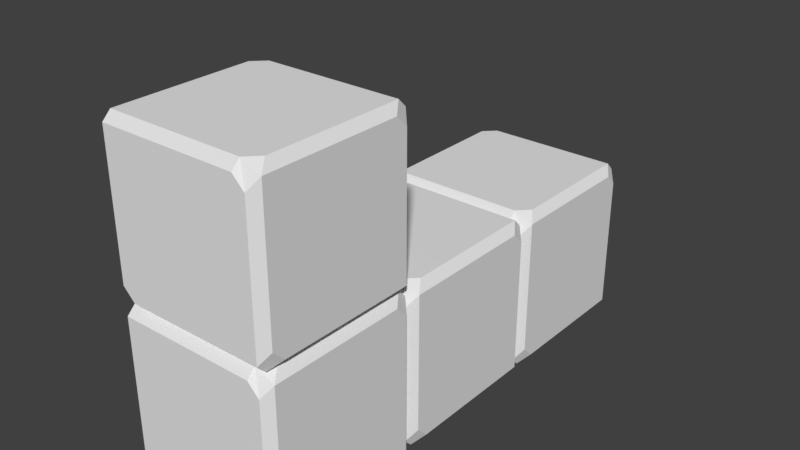 # Source: l-tetris-bevel.blend  (saved by Blender 2.78.0; exported with 4.5.12 LTS)
import bpy
from mathutils import Matrix  # noqa: F401  (used for matrix-valued properties, if any)

bpy.ops.wm.read_factory_settings(use_empty=True)
scene = bpy.context.scene
scene.name = 'Scene'

# ---- collections
col_collection_1 = bpy.data.collections.new('Collection 1'); scene.collection.children.link(col_collection_1)

# ---- world
world_world = bpy.data.worlds.new('World'); scene.world = world_world
world_world.color = (0.05088, 0.05088, 0.05088)
world_world.use_sun_shadow = False
world_world.sun_shadow_jitter_overblur = 0.0
world_world.cycles.sampling_method = 'MANUAL'

# ---- meshes
me_cube_003 = bpy.data.meshes.new('Cube.003')
me_cube_003.from_pydata([(-0.9, -0.7586, -1.0), (-0.7586, -0.9, -1.0), (-0.7586, -1.0, -0.9), (-0.9, -1.0, -0.7586), (-1.0, -0.9, -0.9), (-1.0, -0.9, 0.7586), (-0.9, -1.0, 0.9), (-0.9, -0.9, 1.0), (-1.0, -0.7586, 0.9), (-1.0, 0.7586, -0.9), (-1.0, 0.9, -0.7586), (-0.9, 1.0, -0.9), (-0.9, 0.9, -1.0), (-0.9, 0.7586, 1.0), (-0.7586, 0.9, 1.0), (-0.7586, 1.0, 0.9), (-0.9, 1.0, 0.7586), (-1.0, 0.9, 0.9), (1.0, -0.7586, -0.9), (1.0, -0.9, -0.7586), (0.9, -1.0, -0.9), (0.9, -0.9, -1.0), (0.9, -0.7586, 1.0), (0.7586, -0.9, 1.0), (0.7586, -1.0, 0.9), (0.9, -1.0, 0.7586), (1.0, -0.9, 0.9), (0.7586, 0.9, -1.0), (0.7586, 1.0, -0.9), (0.9, 1.0, -0.7586), (1.0, 0.9, -0.9), (0.9, 0.7586, -1.0), (0.9, 0.9, 1.0), (1.0, 0.7586, 0.9), (1.0, 0.9, 0.7586), (0.9, 1.0, 0.9), (-0.9, -0.7586, -3.0), (-0.7586, -0.9, -3.0), (-0.7586, -1.0, -2.9), (-0.9, -1.0, -2.759), (-1.0, -0.9, -2.9), (-1.0, -0.9, -1.241), (-0.9, -1.0, -1.1), (-0.9, -0.9, -1.0), (-1.0, -0.7586, -1.1), (-1.0, 0.7586, -2.9), (-1.0, 0.9, -2.759), (-0.9, 1.0, -2.9), (-0.9, 0.9, -3.0), (-0.9, 0.7586, -1.0), (-0.7586, 0.9, -1.0), (-0.7586, 1.0, -1.1), (-0.9, 1.0, -1.241), (-1.0, 0.9, -1.1), (1.0, -0.7586, -2.9), (1.0, -0.9, -2.759), (0.9, -1.0, -2.9), (0.9, -0.9, -3.0), (0.9, -0.7586, -1.0), (0.7586, -0.9, -1.0), (0.7586, -1.0, -1.1), (0.9, -1.0, -1.241), (1.0, -0.9, -1.1), (0.7586, 0.9, -3.0), (0.7586, 1.0, -2.9), (0.9, 1.0, -2.759), (1.0, 0.9, -2.9), (0.9, 0.7586, -3.0), (0.9, 0.9, -1.0), (1.0, 0.7586, -1.1), (1.0, 0.9, -1.241), (0.9, 1.0, -1.1), (-0.9, 3.241, -3.0), (-0.7586, 3.1, -3.0), (-0.7586, 3.0, -2.9), (-0.9, 3.0, -2.759), (-1.0, 3.1, -2.9), (-1.0, 3.1, -1.241), (-0.9, 3.0, -1.1), (-0.9, 3.1, -1.0), (-1.0, 3.241, -1.1), (-1.0, 4.759, -2.9), (-1.0, 4.9, -2.759), (-0.9, 5.0, -2.9), (-0.9, 4.9, -3.0), (-0.9, 4.759, -1.0), (-0.7586, 4.9, -1.0), (-0.7586, 5.0, -1.1), (-0.9, 5.0, -1.241), (-1.0, 4.9, -1.1), (1.0, 3.241, -2.9), (1.0, 3.1, -2.759), (0.9, 3.0, -2.9), (0.9, 3.1, -3.0), (0.9, 3.241, -1.0), (0.7586, 3.1, -1.0), (0.7586, 3.0, -1.1), (0.9, 3.0, -1.241), (1.0, 3.1, -1.1), (0.7586, 4.9, -3.0), (0.7586, 5.0, -2.9), (0.9, 5.0, -2.759), (1.0, 4.9, -2.9), (0.9, 4.759, -3.0), (0.9, 4.9, -1.0), (1.0, 4.759, -1.1), (1.0, 4.9, -1.241), (0.9, 5.0, -1.1), (-0.9, 1.241, -3.0), (-0.7586, 1.1, -3.0), (-0.7586, 1.0, -2.9), (-0.9, 1.0, -2.759), (-1.0, 1.1, -2.9), (-1.0, 1.1, -1.241), (-0.9, 1.0, -1.1), (-0.9, 1.1, -1.0), (-1.0, 1.241, -1.1), (-1.0, 2.759, -2.9), (-1.0, 2.9, -2.759), (-0.9, 3.0, -2.9), (-0.9, 2.9, -3.0), (-0.9, 2.759, -1.0), (-0.7586, 2.9, -1.0), (-0.7586, 3.0, -1.1), (-0.9, 3.0, -1.241), (-1.0, 2.9, -1.1), (1.0, 1.241, -2.9), (1.0, 1.1, -2.759), (0.9, 1.0, -2.9), (0.9, 1.1, -3.0), (0.9, 1.241, -1.0), (0.7586, 1.1, -1.0), (0.7586, 1.0, -1.1), (0.9, 1.0, -1.241), (1.0, 1.1, -1.1), (0.7586, 2.9, -3.0), (0.7586, 3.0, -2.9), (0.9, 3.0, -2.759), (1.0, 2.9, -2.9), (0.9, 2.759, -3.0), (0.9, 2.9, -1.0), (1.0, 2.759, -1.1), (1.0, 2.9, -1.241), (0.9, 3.0, -1.1)], [], [(25, 2, 20), (15, 35, 29), (33, 26, 19), (24, 6, 3), (5, 9, 4), (34, 18, 30), (61, 38, 56), (51, 71, 65), (69, 62, 55), (60, 42, 39), (41, 45, 40), (70, 54, 66), (97, 74, 92), (87, 107, 101), (105, 98, 91), (96, 78, 75), (77, 81, 76), (106, 90, 102), (133, 110, 128), (123, 143, 137), (141, 134, 127), (132, 114, 111), (113, 117, 112), (142, 126, 138), (13, 7, 23), (14, 22, 32), (63, 36, 48), (31, 21, 1), (8, 17, 10), (16, 28, 11), (49, 43, 59), (50, 58, 68), (99, 72, 84), (67, 57, 37), (44, 53, 46), (52, 64, 47), (85, 79, 95), (86, 94, 104), (135, 108, 120), (103, 93, 73), (80, 89, 82), (88, 100, 83), (121, 115, 131), (122, 130, 140), (139, 129, 109), (116, 125, 118), (124, 136, 119), (0, 1, 2, 3, 4), (5, 6, 7, 8), (9, 10, 11, 12), (13, 14, 15, 16, 17), (18, 19, 20, 21), (22, 23, 24, 25, 26), (27, 28, 29, 30, 31), (32, 33, 34, 35), (36, 37, 38, 39, 40), (41, 42, 43, 44), (45, 46, 47, 48), (49, 50, 51, 52, 53), (54, 55, 56, 57), (58, 59, 60, 61, 62), (63, 64, 65, 66, 67), (68, 69, 70, 71), (72, 73, 74, 75, 76), (77, 78, 79, 80), (81, 82, 83, 84), (85, 86, 87, 88, 89), (90, 91, 92, 93), (94, 95, 96, 97, 98), (99, 100, 101, 102, 103), (104, 105, 106, 107), (108, 109, 110, 111, 112), (113, 114, 115, 116), (117, 118, 119, 120), (121, 122, 123, 124, 125), (126, 127, 128, 129), (130, 131, 132, 133, 134), (135, 136, 137, 138, 139), (140, 141, 142, 143), (12, 0, 4, 9), (3, 6, 5, 4), (7, 13, 17, 8), (16, 11, 10, 17), (27, 12, 11, 28), (14, 32, 35, 15), (34, 30, 29, 35), (21, 31, 30, 18), (32, 22, 26, 33), (25, 20, 19, 26), (1, 21, 20, 2), (23, 7, 6, 24), (48, 36, 40, 45), (39, 42, 41, 40), (43, 49, 53, 44), (52, 47, 46, 53), (63, 48, 47, 64), (50, 68, 71, 51), (70, 66, 65, 71), (57, 67, 66, 54), (68, 58, 62, 69), (61, 56, 55, 62), (37, 57, 56, 38), (59, 43, 42, 60), (84, 72, 76, 81), (75, 78, 77, 76), (79, 85, 89, 80), (88, 83, 82, 89), (99, 84, 83, 100), (86, 104, 107, 87), (106, 102, 101, 107), (93, 103, 102, 90), (104, 94, 98, 105), (97, 92, 91, 98), (73, 93, 92, 74), (95, 79, 78, 96), (120, 108, 112, 117), (111, 114, 113, 112), (115, 121, 125, 116), (124, 119, 118, 125), (135, 120, 119, 136), (122, 140, 143, 123), (142, 138, 137, 143), (129, 139, 138, 126), (140, 130, 134, 141), (133, 128, 127, 134), (109, 129, 128, 110), (131, 115, 114, 132), (9, 5, 8, 10), (28, 16, 15, 29), (18, 34, 33, 19), (2, 25, 24, 3), (0, 27, 31, 1), (22, 14, 13, 23), (45, 41, 44, 46), (64, 52, 51, 65), (54, 70, 69, 55), (38, 61, 60, 39), (36, 63, 67, 37), (58, 50, 49, 59), (81, 77, 80, 82), (100, 88, 87, 101), (90, 106, 105, 91), (74, 97, 96, 75), (72, 99, 103, 73), (94, 86, 85, 95), (117, 113, 116, 118), (136, 124, 123, 137), (126, 142, 141, 127), (110, 133, 132, 111), (108, 135, 139, 109), (130, 122, 121, 131), (27, 0, 12)])
me_cube_003.use_remesh_preserve_volume = False
me_cube_003.use_remesh_preserve_attributes = False
me_cube_003.use_mirror_vertex_groups = False
me_cube_003.update()

# ---- objects
ob_cube_003 = bpy.data.objects.new('Cube.003', me_cube_003)

# ---- transforms, parenting, visibility, modifiers, constraints
ob_cube_003.location = (0.0, -2.0, 3.0)
ob_cube_003.lineart.crease_threshold = 0.0

# ---- collection membership
col_collection_1.objects.link(ob_cube_003)

# ---- scene / render settings (as saved in the file)
scene.frame_start = 1; scene.frame_end = 250; scene.frame_set(1)
scene.render.engine = 'BLENDER_EEVEE_NEXT'
scene.render.resolution_percentage = 50
scene.render.dither_intensity = 0.0
scene.cycles.use_denoising = False
scene.cycles.samples = 128
scene.cycles.sampling_pattern = 'TABULATED_SOBOL'
scene.cycles.light_sampling_threshold = 0.0
scene.cycles.use_adaptive_sampling = False
scene.cycles.use_light_tree = False
scene.cycles.blur_glossy = 0.0
scene.cycles.sample_clamp_indirect = 0.0
scene.view_settings.view_transform = 'Standard'
bpy.context.view_layer.update()

# ---- added for rendering (the .blend has no active camera and no usable light): camera, sun
cam_auto = bpy.data.cameras.new('AutoCamera')
cam_auto.lens = 50.0
cam_auto.sensor_width = 36.0
cam_auto.clip_end = 1000.0
ob_auto_camera = bpy.data.objects.new('AutoCamera', cam_auto)
scene.collection.objects.link(ob_auto_camera)
ob_auto_camera.location = (6.92375, -8.3085, 7.539)
ob_auto_camera.rotation_euler = (1.09748, -7.21219e-08, 0.694738)
scene.camera = ob_auto_camera
light_auto_sun = bpy.data.lights.new('AutoSun', 'SUN')
light_auto_sun.energy = 3.0
light_auto_sun.angle = 0.0523599
ob_auto_sun = bpy.data.objects.new('AutoSun', light_auto_sun)
scene.collection.objects.link(ob_auto_sun)
ob_auto_sun.rotation_euler = (0.872665, 0.174533, 0.523599)
bpy.context.view_layer.update()
